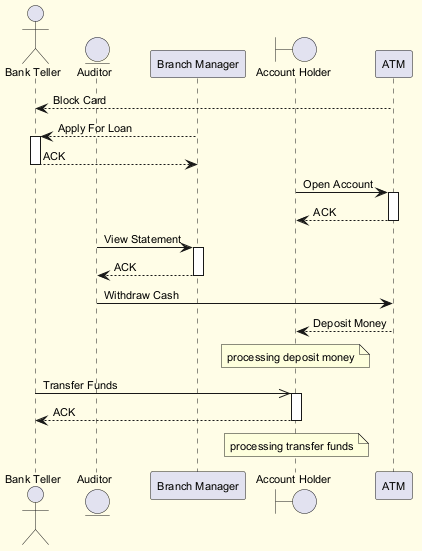

The diagram above was rendered by PlantUML. Its source (embedded in the PNG):
@startuml
skinparam backgroundColor #FFFDE7
skinparam classBackgroundColor #FFF9C4
skinparam classBorderColor #F57F17
skinparam defaultFontSize 11
actor "Bank Teller" as BT
entity "Auditor" as A
participant "Branch Manager" as BM
boundary "Account Holder" as AH
participant "ATM" as A2
A2 --> BT : Block Card
BM --> BT : Apply For Loan
activate BT
BT --> BM : ACK
deactivate BT
AH -> A2 : Open Account
activate A2
A2 --> AH : ACK
deactivate A2
A -> BM : View Statement
activate BM
BM --> A : ACK
deactivate BM
A -> A2 : Withdraw Cash
A2 --> AH : Deposit Money
note over AH : processing deposit money
BT ->> AH : Transfer Funds
activate AH
AH --> BT : ACK
deactivate AH
note over AH : processing transfer funds
@enduml